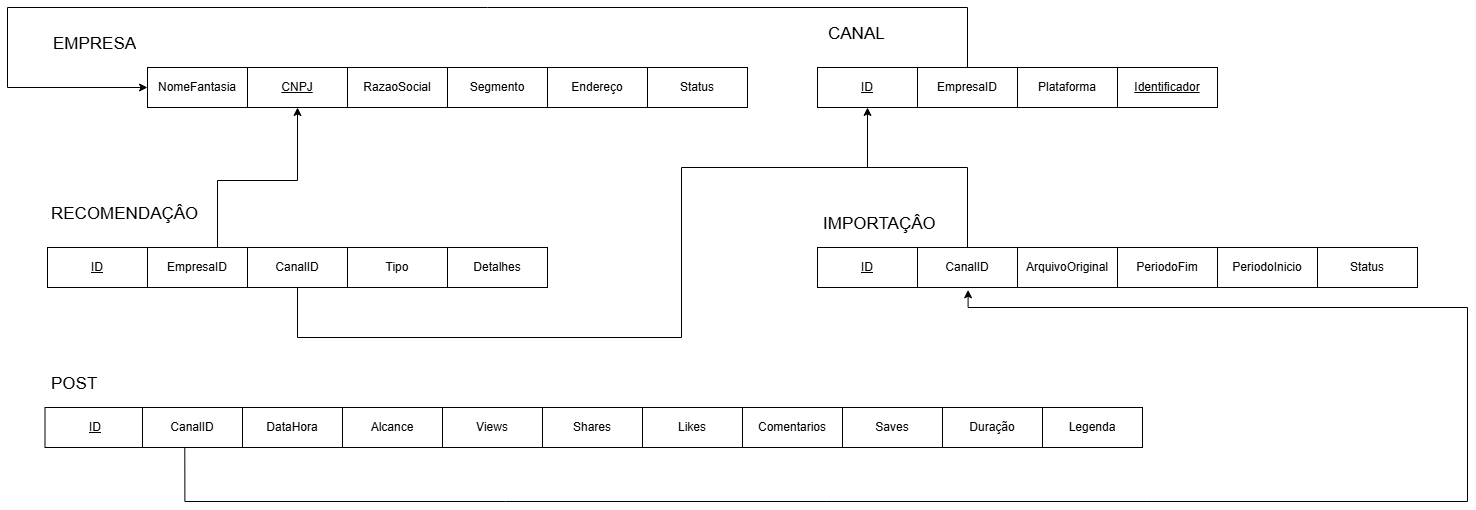

The diagram above was exported from draw.io. Its source (the exported page's mxGraphModel, read from the mxfile embedded in the PNG):
<mxGraphModel dx="2852" dy="1554" grid="1" gridSize="10" guides="1" tooltips="1" connect="1" arrows="1" fold="1" page="1" pageScale="1" pageWidth="827" pageHeight="1169" math="0" shadow="0">
  <root>
    <mxCell id="0" />
    <mxCell id="1" parent="0" />
    <mxCell id="SKwIN1iXojjhkWHkcZ0X-2" value="NomeFantasia" style="whiteSpace=wrap;html=1;align=center;" parent="1" vertex="1">
      <mxGeometry x="200" y="120" width="100" height="40" as="geometry" />
    </mxCell>
    <mxCell id="SKwIN1iXojjhkWHkcZ0X-3" value="&lt;font style=&quot;font-size: 17px;&quot;&gt;EMPRESA&lt;/font&gt;" style="text;strokeColor=none;fillColor=none;spacingLeft=4;spacingRight=4;overflow=hidden;rotatable=0;points=[[0,0.5],[1,0.5]];portConstraint=eastwest;fontSize=12;whiteSpace=wrap;html=1;" parent="1" vertex="1">
      <mxGeometry x="100" y="80" width="95" height="30" as="geometry" />
    </mxCell>
    <mxCell id="SKwIN1iXojjhkWHkcZ0X-4" value="&lt;u&gt;CNPJ&lt;/u&gt;" style="whiteSpace=wrap;html=1;align=center;" parent="1" vertex="1">
      <mxGeometry x="300" y="120" width="100" height="40" as="geometry" />
    </mxCell>
    <mxCell id="SKwIN1iXojjhkWHkcZ0X-5" value="RazaoSocial" style="whiteSpace=wrap;html=1;align=center;" parent="1" vertex="1">
      <mxGeometry x="400" y="120" width="100" height="40" as="geometry" />
    </mxCell>
    <mxCell id="SKwIN1iXojjhkWHkcZ0X-6" value="Segmento" style="whiteSpace=wrap;html=1;align=center;" parent="1" vertex="1">
      <mxGeometry x="500" y="120" width="100" height="40" as="geometry" />
    </mxCell>
    <mxCell id="SKwIN1iXojjhkWHkcZ0X-8" value="Endereço" style="whiteSpace=wrap;html=1;align=center;" parent="1" vertex="1">
      <mxGeometry x="600" y="120" width="100" height="40" as="geometry" />
    </mxCell>
    <mxCell id="SKwIN1iXojjhkWHkcZ0X-9" value="Status" style="whiteSpace=wrap;html=1;align=center;" parent="1" vertex="1">
      <mxGeometry x="700" y="120" width="100" height="40" as="geometry" />
    </mxCell>
    <mxCell id="SKwIN1iXojjhkWHkcZ0X-10" value="&lt;u&gt;ID&lt;/u&gt;" style="whiteSpace=wrap;html=1;align=center;" parent="1" vertex="1">
      <mxGeometry x="870" y="120" width="100" height="40" as="geometry" />
    </mxCell>
    <mxCell id="SKwIN1iXojjhkWHkcZ0X-11" value="&lt;font style=&quot;font-size: 17px;&quot;&gt;CANAL&lt;/font&gt;" style="text;strokeColor=none;fillColor=none;spacingLeft=4;spacingRight=4;overflow=hidden;rotatable=0;points=[[0,0.5],[1,0.5]];portConstraint=eastwest;fontSize=12;whiteSpace=wrap;html=1;" parent="1" vertex="1">
      <mxGeometry x="875" y="70" width="95" height="30" as="geometry" />
    </mxCell>
    <mxCell id="SKwIN1iXojjhkWHkcZ0X-12" value="EmpresaID" style="whiteSpace=wrap;html=1;align=center;" parent="1" vertex="1">
      <mxGeometry x="970" y="120" width="100" height="40" as="geometry" />
    </mxCell>
    <mxCell id="SKwIN1iXojjhkWHkcZ0X-13" value="Plataforma" style="whiteSpace=wrap;html=1;align=center;" parent="1" vertex="1">
      <mxGeometry x="1070" y="120" width="100" height="40" as="geometry" />
    </mxCell>
    <mxCell id="SKwIN1iXojjhkWHkcZ0X-14" value="&lt;u&gt;Identificador&lt;/u&gt;" style="whiteSpace=wrap;html=1;align=center;" parent="1" vertex="1">
      <mxGeometry x="1170" y="120" width="100" height="40" as="geometry" />
    </mxCell>
    <mxCell id="SKwIN1iXojjhkWHkcZ0X-15" value="&lt;font style=&quot;font-size: 17px;&quot;&gt;RECOMENDAÇÂO&lt;/font&gt;" style="text;strokeColor=none;fillColor=none;spacingLeft=4;spacingRight=4;overflow=hidden;rotatable=0;points=[[0,0.5],[1,0.5]];portConstraint=eastwest;fontSize=12;whiteSpace=wrap;html=1;" parent="1" vertex="1">
      <mxGeometry x="97.5" y="250" width="160" height="30" as="geometry" />
    </mxCell>
    <mxCell id="SKwIN1iXojjhkWHkcZ0X-16" value="&lt;u&gt;ID&lt;/u&gt;" style="whiteSpace=wrap;html=1;align=center;" parent="1" vertex="1">
      <mxGeometry x="100" y="300" width="100" height="40" as="geometry" />
    </mxCell>
    <mxCell id="SKwIN1iXojjhkWHkcZ0X-17" value="EmpresaID" style="whiteSpace=wrap;html=1;align=center;" parent="1" vertex="1">
      <mxGeometry x="200" y="300" width="100" height="40" as="geometry" />
    </mxCell>
    <mxCell id="SKwIN1iXojjhkWHkcZ0X-18" value="CanalID" style="whiteSpace=wrap;html=1;align=center;" parent="1" vertex="1">
      <mxGeometry x="300" y="300" width="100" height="40" as="geometry" />
    </mxCell>
    <mxCell id="SKwIN1iXojjhkWHkcZ0X-19" value="Tipo" style="whiteSpace=wrap;html=1;align=center;" parent="1" vertex="1">
      <mxGeometry x="400" y="300" width="100" height="40" as="geometry" />
    </mxCell>
    <mxCell id="SKwIN1iXojjhkWHkcZ0X-20" value="Detalhes" style="whiteSpace=wrap;html=1;align=center;" parent="1" vertex="1">
      <mxGeometry x="500" y="300" width="100" height="40" as="geometry" />
    </mxCell>
    <mxCell id="SKwIN1iXojjhkWHkcZ0X-21" value="&lt;font style=&quot;font-size: 17px;&quot;&gt;IMPORTAÇÂO&lt;/font&gt;" style="text;strokeColor=none;fillColor=none;spacingLeft=4;spacingRight=4;overflow=hidden;rotatable=0;points=[[0,0.5],[1,0.5]];portConstraint=eastwest;fontSize=12;whiteSpace=wrap;html=1;" parent="1" vertex="1">
      <mxGeometry x="870" y="260" width="160" height="30" as="geometry" />
    </mxCell>
    <mxCell id="SKwIN1iXojjhkWHkcZ0X-22" value="&lt;u&gt;ID&lt;/u&gt;" style="whiteSpace=wrap;html=1;align=center;" parent="1" vertex="1">
      <mxGeometry x="870" y="300" width="100" height="40" as="geometry" />
    </mxCell>
    <mxCell id="QAyEJfPha_bSWW4gYoLO-1" style="edgeStyle=orthogonalEdgeStyle;rounded=0;orthogonalLoop=1;jettySize=auto;html=1;endArrow=none;endFill=0;" edge="1" parent="1" source="SKwIN1iXojjhkWHkcZ0X-24">
      <mxGeometry relative="1" as="geometry">
        <mxPoint x="910" y="220" as="targetPoint" />
        <Array as="points">
          <mxPoint x="1020" y="220" />
        </Array>
      </mxGeometry>
    </mxCell>
    <mxCell id="SKwIN1iXojjhkWHkcZ0X-24" value="CanalID" style="whiteSpace=wrap;html=1;align=center;" parent="1" vertex="1">
      <mxGeometry x="970" y="300" width="100" height="40" as="geometry" />
    </mxCell>
    <mxCell id="SKwIN1iXojjhkWHkcZ0X-25" value="ArquivoOriginal" style="whiteSpace=wrap;html=1;align=center;" parent="1" vertex="1">
      <mxGeometry x="1070" y="300" width="100" height="40" as="geometry" />
    </mxCell>
    <mxCell id="SKwIN1iXojjhkWHkcZ0X-26" value="PeriodoFim" style="whiteSpace=wrap;html=1;align=center;" parent="1" vertex="1">
      <mxGeometry x="1170" y="300" width="100" height="40" as="geometry" />
    </mxCell>
    <mxCell id="SKwIN1iXojjhkWHkcZ0X-27" value="PeriodoInicio" style="whiteSpace=wrap;html=1;align=center;" parent="1" vertex="1">
      <mxGeometry x="1270" y="300" width="100" height="40" as="geometry" />
    </mxCell>
    <mxCell id="SKwIN1iXojjhkWHkcZ0X-28" value="Status" style="whiteSpace=wrap;html=1;align=center;" parent="1" vertex="1">
      <mxGeometry x="1370" y="300" width="100" height="40" as="geometry" />
    </mxCell>
    <mxCell id="SKwIN1iXojjhkWHkcZ0X-29" value="&lt;span style=&quot;font-size: 17px;&quot;&gt;POST&lt;span style=&quot;white-space: pre;&quot;&gt;&#09;&lt;/span&gt;&lt;/span&gt;" style="text;strokeColor=none;fillColor=none;spacingLeft=4;spacingRight=4;overflow=hidden;rotatable=0;points=[[0,0.5],[1,0.5]];portConstraint=eastwest;fontSize=12;whiteSpace=wrap;html=1;" parent="1" vertex="1">
      <mxGeometry x="97.5" y="420" width="95" height="30" as="geometry" />
    </mxCell>
    <mxCell id="SKwIN1iXojjhkWHkcZ0X-30" value="&lt;u&gt;ID&lt;/u&gt;" style="whiteSpace=wrap;html=1;align=center;" parent="1" vertex="1">
      <mxGeometry x="97.5" y="460" width="100" height="40" as="geometry" />
    </mxCell>
    <mxCell id="SKwIN1iXojjhkWHkcZ0X-31" value="CanalID" style="whiteSpace=wrap;html=1;align=center;" parent="1" vertex="1">
      <mxGeometry x="195" y="460" width="100" height="40" as="geometry" />
    </mxCell>
    <mxCell id="SKwIN1iXojjhkWHkcZ0X-33" value="DataHora" style="whiteSpace=wrap;html=1;align=center;" parent="1" vertex="1">
      <mxGeometry x="295" y="460" width="100" height="40" as="geometry" />
    </mxCell>
    <mxCell id="SKwIN1iXojjhkWHkcZ0X-34" value="Alcance" style="whiteSpace=wrap;html=1;align=center;" parent="1" vertex="1">
      <mxGeometry x="395" y="460" width="100" height="40" as="geometry" />
    </mxCell>
    <mxCell id="SKwIN1iXojjhkWHkcZ0X-35" value="Views" style="whiteSpace=wrap;html=1;align=center;" parent="1" vertex="1">
      <mxGeometry x="495" y="460" width="100" height="40" as="geometry" />
    </mxCell>
    <mxCell id="SKwIN1iXojjhkWHkcZ0X-36" value="Shares" style="whiteSpace=wrap;html=1;align=center;" parent="1" vertex="1">
      <mxGeometry x="595" y="460" width="100" height="40" as="geometry" />
    </mxCell>
    <mxCell id="SKwIN1iXojjhkWHkcZ0X-37" value="Likes" style="whiteSpace=wrap;html=1;align=center;" parent="1" vertex="1">
      <mxGeometry x="695" y="460" width="100" height="40" as="geometry" />
    </mxCell>
    <mxCell id="SKwIN1iXojjhkWHkcZ0X-38" value="Comentarios" style="whiteSpace=wrap;html=1;align=center;" parent="1" vertex="1">
      <mxGeometry x="795" y="460" width="100" height="40" as="geometry" />
    </mxCell>
    <mxCell id="SKwIN1iXojjhkWHkcZ0X-39" value="Saves" style="whiteSpace=wrap;html=1;align=center;" parent="1" vertex="1">
      <mxGeometry x="895" y="460" width="100" height="40" as="geometry" />
    </mxCell>
    <mxCell id="SKwIN1iXojjhkWHkcZ0X-40" value="Duração" style="whiteSpace=wrap;html=1;align=center;" parent="1" vertex="1">
      <mxGeometry x="995" y="460" width="100" height="40" as="geometry" />
    </mxCell>
    <mxCell id="SKwIN1iXojjhkWHkcZ0X-41" value="Legenda" style="whiteSpace=wrap;html=1;align=center;" parent="1" vertex="1">
      <mxGeometry x="1095" y="460" width="100" height="40" as="geometry" />
    </mxCell>
    <mxCell id="kbSJM_DMNo64FzbNUi8t-1" value="" style="endArrow=none;html=1;rounded=0;exitX=0.5;exitY=1;exitDx=0;exitDy=0;endFill=0;startArrow=classic;startFill=1;edgeStyle=orthogonalEdgeStyle;" parent="1" edge="1" source="SKwIN1iXojjhkWHkcZ0X-4">
      <mxGeometry relative="1" as="geometry">
        <mxPoint x="150" y="160" as="sourcePoint" />
        <mxPoint x="270" y="300" as="targetPoint" />
        <Array as="points">
          <mxPoint x="350" y="233" />
          <mxPoint x="270" y="233" />
        </Array>
      </mxGeometry>
    </mxCell>
    <mxCell id="kbSJM_DMNo64FzbNUi8t-2" value="" style="endArrow=none;html=1;rounded=0;endFill=0;startArrow=classic;startFill=1;edgeStyle=orthogonalEdgeStyle;entryX=0.66;entryY=1.014;entryDx=0;entryDy=0;entryPerimeter=0;exitX=0.5;exitY=1;exitDx=0;exitDy=0;" parent="1" source="SKwIN1iXojjhkWHkcZ0X-10" edge="1">
      <mxGeometry relative="1" as="geometry">
        <mxPoint x="904" y="160" as="sourcePoint" />
        <mxPoint x="350" y="340.56000000000006" as="targetPoint" />
        <Array as="points">
          <mxPoint x="920" y="220" />
          <mxPoint x="734" y="220" />
          <mxPoint x="734" y="390" />
          <mxPoint x="350" y="390" />
        </Array>
      </mxGeometry>
    </mxCell>
    <mxCell id="kbSJM_DMNo64FzbNUi8t-5" value="" style="endArrow=none;html=1;rounded=0;endFill=0;startArrow=classic;startFill=1;edgeStyle=orthogonalEdgeStyle;exitX=0;exitY=0.5;exitDx=0;exitDy=0;" parent="1" edge="1" source="SKwIN1iXojjhkWHkcZ0X-2">
      <mxGeometry relative="1" as="geometry">
        <mxPoint x="100" y="140" as="sourcePoint" />
        <mxPoint x="1020" y="120" as="targetPoint" />
        <Array as="points">
          <mxPoint x="60" y="140" />
          <mxPoint x="60" y="60" />
          <mxPoint x="1020" y="60" />
        </Array>
      </mxGeometry>
    </mxCell>
    <mxCell id="kbSJM_DMNo64FzbNUi8t-6" value="" style="endArrow=none;html=1;rounded=0;endFill=0;startArrow=classic;startFill=1;edgeStyle=orthogonalEdgeStyle;entryX=0.423;entryY=1.007;entryDx=0;entryDy=0;entryPerimeter=0;exitX=0.506;exitY=1.057;exitDx=0;exitDy=0;exitPerimeter=0;" parent="1" source="SKwIN1iXojjhkWHkcZ0X-24" target="SKwIN1iXojjhkWHkcZ0X-31" edge="1">
      <mxGeometry relative="1" as="geometry">
        <mxPoint x="1020" y="350" as="sourcePoint" />
        <mxPoint x="240" y="510" as="targetPoint" />
        <Array as="points">
          <mxPoint x="1021" y="360" />
          <mxPoint x="1520" y="360" />
          <mxPoint x="1520" y="554" />
          <mxPoint x="237" y="554" />
        </Array>
      </mxGeometry>
    </mxCell>
  </root>
</mxGraphModel>